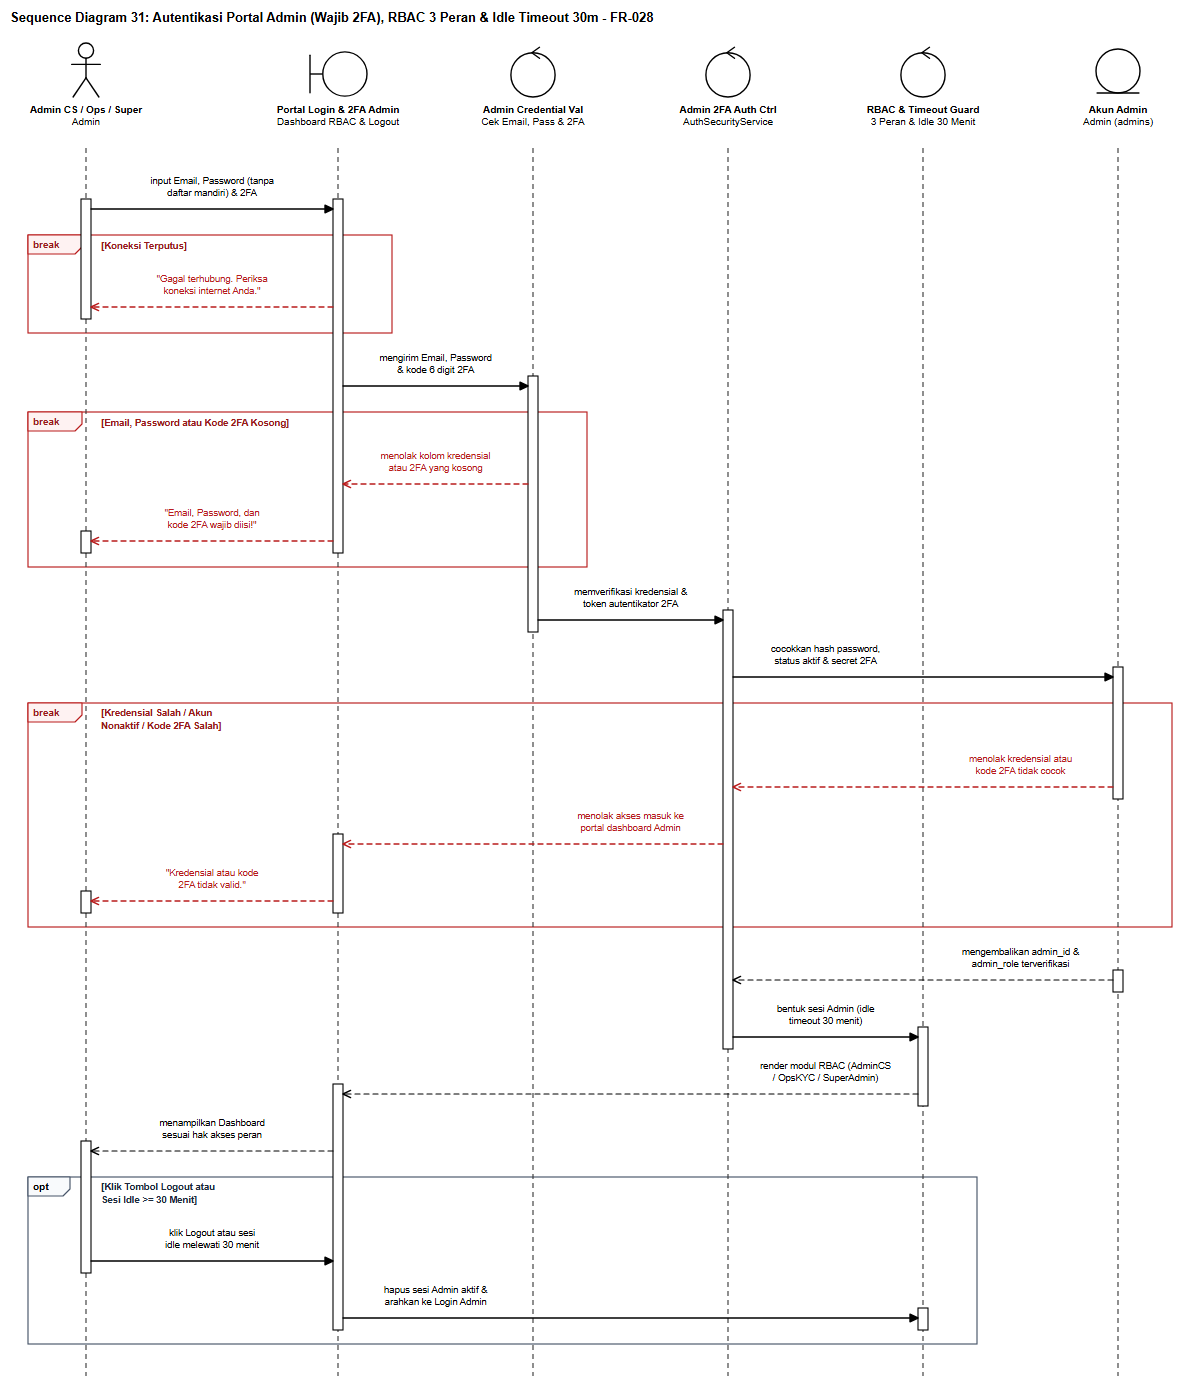

The diagram above was exported from draw.io. Its source (the exported page's mxGraphModel, read from the mxfile embedded in the PNG):
<mxGraphModel dx="1215" dy="1412" grid="1" gridSize="10" guides="1" tooltips="1" connect="1" arrows="1" fold="1" page="1" pageScale="1" pageWidth="1215" pageHeight="1412" background="#ffffff" math="0" shadow="0">
  <root>
    <mxCell id="0" />
    <mxCell id="1" parent="0" />
    <mxCell id="sd31_title" value="Sequence Diagram 31: Autentikasi Portal Admin (Wajib 2FA), RBAC 3 Peran &amp; Idle Timeout 30m - FR-028" style="text;html=1;align=left;verticalAlign=middle;resizable=0;points=[];autosize=1;strokeColor=none;fillColor=none;fontStyle=1;fontSize=13;fontFamily=Helvetica;fontColor=#000000;" vertex="1" parent="1">
      <mxGeometry x="24" y="16" width="713" height="24" as="geometry" />
    </mxCell>
    <mxCell id="sd31_frag_0" value="break" style="shape=umlFrame;whiteSpace=wrap;html=1;pointerEvents=0;recursiveResize=0;collapsible=0;dropTarget=0;width=54;height=19;fillColor=none;tabFillColor=#FEF2F2;strokeColor=#B91C1C;strokeWidth=1.15;fontColor=#991B1B;fontFamily=Helvetica;fontSize=10;fontStyle=1;" vertex="1" parent="1">
      <mxGeometry x="46" y="245" width="364" height="98" as="geometry" />
    </mxCell>
    <mxCell id="sd31_frag_1" value="break" style="shape=umlFrame;whiteSpace=wrap;html=1;pointerEvents=0;recursiveResize=0;collapsible=0;dropTarget=0;width=54;height=19;fillColor=none;tabFillColor=#FEF2F2;strokeColor=#B91C1C;strokeWidth=1.15;fontColor=#991B1B;fontFamily=Helvetica;fontSize=10;fontStyle=1;" vertex="1" parent="1">
      <mxGeometry x="46" y="422" width="559" height="155" as="geometry" />
    </mxCell>
    <mxCell id="sd31_frag_2" value="break" style="shape=umlFrame;whiteSpace=wrap;html=1;pointerEvents=0;recursiveResize=0;collapsible=0;dropTarget=0;width=54;height=19;fillColor=none;tabFillColor=#FEF2F2;strokeColor=#B91C1C;strokeWidth=1.15;fontColor=#991B1B;fontFamily=Helvetica;fontSize=10;fontStyle=1;" vertex="1" parent="1">
      <mxGeometry x="46" y="713" width="1144" height="224" as="geometry" />
    </mxCell>
    <mxCell id="sd31_frag_3" value="opt" style="shape=umlFrame;whiteSpace=wrap;html=1;pointerEvents=0;recursiveResize=0;collapsible=0;dropTarget=0;width=42;height=19;fillColor=none;tabFillColor=#F8FAFC;strokeColor=#475569;strokeWidth=1.15;fontColor=#000000;fontFamily=Helvetica;fontSize=10;fontStyle=1;" vertex="1" parent="1">
      <mxGeometry x="46" y="1187" width="949" height="167" as="geometry" />
    </mxCell>
    <mxCell id="sd31_lf_0" value="&lt;b&gt;Admin CS / Ops / Super&lt;/b&gt;&lt;br&gt;Admin" style="shape=umlActor;verticalLabelPosition=bottom;verticalAlign=top;align=center;html=1;outlineConnect=0;fillColor=#ffffff;strokeColor=#000000;strokeWidth=1.4;fontFamily=Helvetica;fontSize=10;fontColor=#000000;" vertex="1" parent="1">
      <mxGeometry x="87" y="52" width="34" height="56" as="geometry" />
    </mxCell>
    <mxCell id="sd31_stem_0" value="" style="line;strokeWidth=1.1;direction=south;html=1;dashed=1;dashPattern=5 4;strokeColor=#333333;perimeter=none;" vertex="1" parent="1">
      <mxGeometry x="99" y="158" width="10" height="1228" as="geometry" />
    </mxCell>
    <mxCell id="sd31_lf_1" value="&lt;b&gt;Portal Login &amp; 2FA Admin&lt;/b&gt;&lt;br&gt;Dashboard RBAC &amp; Logout" style="shape=umlBoundary;verticalLabelPosition=bottom;verticalAlign=top;align=center;html=1;outlineConnect=0;fillColor=#ffffff;strokeColor=#000000;strokeWidth=1.4;fontFamily=Helvetica;fontSize=10;fontColor=#000000;" vertex="1" parent="1">
      <mxGeometry x="326" y="60" width="60" height="48" as="geometry" />
    </mxCell>
    <mxCell id="sd31_stem_1" value="" style="line;strokeWidth=1.1;direction=south;html=1;dashed=1;dashPattern=5 4;strokeColor=#333333;perimeter=none;" vertex="1" parent="1">
      <mxGeometry x="351" y="158" width="10" height="1228" as="geometry" />
    </mxCell>
    <mxCell id="sd31_lf_2" value="&lt;b&gt;Admin Credential Val&lt;/b&gt;&lt;br&gt;Cek Email, Pass &amp; 2FA" style="shape=umlControl;verticalLabelPosition=bottom;verticalAlign=top;align=center;html=1;outlineConnect=0;fillColor=#ffffff;strokeColor=#000000;strokeWidth=1.4;fontFamily=Helvetica;fontSize=10;fontColor=#000000;" vertex="1" parent="1">
      <mxGeometry x="527" y="52" width="48" height="56" as="geometry" />
    </mxCell>
    <mxCell id="sd31_stem_2" value="" style="line;strokeWidth=1.1;direction=south;html=1;dashed=1;dashPattern=5 4;strokeColor=#333333;perimeter=none;" vertex="1" parent="1">
      <mxGeometry x="546" y="158" width="10" height="1228" as="geometry" />
    </mxCell>
    <mxCell id="sd31_lf_3" value="&lt;b&gt;Admin 2FA Auth Ctrl&lt;/b&gt;&lt;br&gt;AuthSecurityService" style="shape=umlControl;verticalLabelPosition=bottom;verticalAlign=top;align=center;html=1;outlineConnect=0;fillColor=#ffffff;strokeColor=#000000;strokeWidth=1.4;fontFamily=Helvetica;fontSize=10;fontColor=#000000;" vertex="1" parent="1">
      <mxGeometry x="722" y="52" width="48" height="56" as="geometry" />
    </mxCell>
    <mxCell id="sd31_stem_3" value="" style="line;strokeWidth=1.1;direction=south;html=1;dashed=1;dashPattern=5 4;strokeColor=#333333;perimeter=none;" vertex="1" parent="1">
      <mxGeometry x="741" y="158" width="10" height="1228" as="geometry" />
    </mxCell>
    <mxCell id="sd31_lf_4" value="&lt;b&gt;RBAC &amp; Timeout Guard&lt;/b&gt;&lt;br&gt;3 Peran &amp; Idle 30 Menit" style="shape=umlControl;verticalLabelPosition=bottom;verticalAlign=top;align=center;html=1;outlineConnect=0;fillColor=#ffffff;strokeColor=#000000;strokeWidth=1.4;fontFamily=Helvetica;fontSize=10;fontColor=#000000;" vertex="1" parent="1">
      <mxGeometry x="917" y="52" width="48" height="56" as="geometry" />
    </mxCell>
    <mxCell id="sd31_stem_4" value="" style="line;strokeWidth=1.1;direction=south;html=1;dashed=1;dashPattern=5 4;strokeColor=#333333;perimeter=none;" vertex="1" parent="1">
      <mxGeometry x="936" y="158" width="10" height="1228" as="geometry" />
    </mxCell>
    <mxCell id="sd31_lf_5" value="&lt;b&gt;Akun Admin&lt;/b&gt;&lt;br&gt;Admin (admins)" style="shape=umlEntity;verticalLabelPosition=bottom;verticalAlign=top;align=center;html=1;outlineConnect=0;fillColor=#ffffff;strokeColor=#000000;strokeWidth=1.4;fontFamily=Helvetica;fontSize=10;fontColor=#000000;" vertex="1" parent="1">
      <mxGeometry x="1112" y="58" width="48" height="50" as="geometry" />
    </mxCell>
    <mxCell id="sd31_stem_5" value="" style="line;strokeWidth=1.1;direction=south;html=1;dashed=1;dashPattern=5 4;strokeColor=#333333;perimeter=none;" vertex="1" parent="1">
      <mxGeometry x="1131" y="158" width="10" height="1228" as="geometry" />
    </mxCell>
    <mxCell id="sd31_act_0" value="" style="rounded=0;whiteSpace=wrap;html=1;fillColor=#ffffff;strokeColor=#000000;strokeWidth=1.1;" vertex="1" parent="1">
      <mxGeometry x="99" y="209" width="10" height="120" as="geometry" />
    </mxCell>
    <mxCell id="sd31_act_1" value="" style="rounded=0;whiteSpace=wrap;html=1;fillColor=#ffffff;strokeColor=#000000;strokeWidth=1.1;" vertex="1" parent="1">
      <mxGeometry x="99" y="541" width="10" height="22" as="geometry" />
    </mxCell>
    <mxCell id="sd31_act_2" value="" style="rounded=0;whiteSpace=wrap;html=1;fillColor=#ffffff;strokeColor=#000000;strokeWidth=1.1;" vertex="1" parent="1">
      <mxGeometry x="99" y="901" width="10" height="22" as="geometry" />
    </mxCell>
    <mxCell id="sd31_act_3" value="" style="rounded=0;whiteSpace=wrap;html=1;fillColor=#ffffff;strokeColor=#000000;strokeWidth=1.1;" vertex="1" parent="1">
      <mxGeometry x="99" y="1151" width="10" height="132" as="geometry" />
    </mxCell>
    <mxCell id="sd31_act_4" value="" style="rounded=0;whiteSpace=wrap;html=1;fillColor=#ffffff;strokeColor=#000000;strokeWidth=1.1;" vertex="1" parent="1">
      <mxGeometry x="351" y="209" width="10" height="354" as="geometry" />
    </mxCell>
    <mxCell id="sd31_act_5" value="" style="rounded=0;whiteSpace=wrap;html=1;fillColor=#ffffff;strokeColor=#000000;strokeWidth=1.1;" vertex="1" parent="1">
      <mxGeometry x="351" y="844" width="10" height="79" as="geometry" />
    </mxCell>
    <mxCell id="sd31_act_6" value="" style="rounded=0;whiteSpace=wrap;html=1;fillColor=#ffffff;strokeColor=#000000;strokeWidth=1.1;" vertex="1" parent="1">
      <mxGeometry x="351" y="1094" width="10" height="246" as="geometry" />
    </mxCell>
    <mxCell id="sd31_act_7" value="" style="rounded=0;whiteSpace=wrap;html=1;fillColor=#ffffff;strokeColor=#000000;strokeWidth=1.1;" vertex="1" parent="1">
      <mxGeometry x="546" y="386" width="10" height="256" as="geometry" />
    </mxCell>
    <mxCell id="sd31_act_8" value="" style="rounded=0;whiteSpace=wrap;html=1;fillColor=#ffffff;strokeColor=#000000;strokeWidth=1.1;" vertex="1" parent="1">
      <mxGeometry x="741" y="620" width="10" height="439" as="geometry" />
    </mxCell>
    <mxCell id="sd31_act_9" value="" style="rounded=0;whiteSpace=wrap;html=1;fillColor=#ffffff;strokeColor=#000000;strokeWidth=1.1;" vertex="1" parent="1">
      <mxGeometry x="936" y="1037" width="10" height="79" as="geometry" />
    </mxCell>
    <mxCell id="sd31_act_10" value="" style="rounded=0;whiteSpace=wrap;html=1;fillColor=#ffffff;strokeColor=#000000;strokeWidth=1.1;" vertex="1" parent="1">
      <mxGeometry x="936" y="1318" width="10" height="22" as="geometry" />
    </mxCell>
    <mxCell id="sd31_act_11" value="" style="rounded=0;whiteSpace=wrap;html=1;fillColor=#ffffff;strokeColor=#000000;strokeWidth=1.1;" vertex="1" parent="1">
      <mxGeometry x="1131" y="677" width="10" height="132" as="geometry" />
    </mxCell>
    <mxCell id="sd31_act_12" value="" style="rounded=0;whiteSpace=wrap;html=1;fillColor=#ffffff;strokeColor=#000000;strokeWidth=1.1;" vertex="1" parent="1">
      <mxGeometry x="1131" y="980" width="10" height="22" as="geometry" />
    </mxCell>
    <mxCell id="sd31_guard_0" value="[Koneksi Terputus]" style="text;html=1;align=left;verticalAlign=middle;resizable=0;points=[];autosize=1;strokeColor=none;fillColor=#ffffff;fontStyle=1;fontSize=9.5;fontFamily=Helvetica;fontColor=#991B1B;spacingLeft=3;spacingRight=3;" vertex="1" parent="1">
      <mxGeometry x="116" y="248" width="108" height="16" as="geometry" />
    </mxCell>
    <mxCell id="sd31_guard_1" value="[Email, Password atau Kode 2FA Kosong]" style="text;html=1;align=left;verticalAlign=middle;resizable=0;points=[];autosize=1;strokeColor=none;fillColor=#ffffff;fontStyle=1;fontSize=9.5;fontFamily=Helvetica;fontColor=#991B1B;spacingLeft=3;spacingRight=3;" vertex="1" parent="1">
      <mxGeometry x="116" y="425" width="216" height="16" as="geometry" />
    </mxCell>
    <mxCell id="sd31_guard_2" value="[Kredensial Salah / Akun&lt;br&gt;Nonaktif / Kode 2FA Salah]" style="text;html=1;align=left;verticalAlign=middle;resizable=0;points=[];autosize=1;strokeColor=none;fillColor=#ffffff;fontStyle=1;fontSize=9.5;fontFamily=Helvetica;fontColor=#991B1B;spacingLeft=3;spacingRight=3;" vertex="1" parent="1">
      <mxGeometry x="116" y="716" width="148" height="28" as="geometry" />
    </mxCell>
    <mxCell id="sd31_guard_3" value="[Klik Tombol Logout atau&lt;br&gt;Sesi Idle &gt;= 30 Menit]" style="text;html=1;align=left;verticalAlign=middle;resizable=0;points=[];autosize=1;strokeColor=none;fillColor=#ffffff;fontStyle=1;fontSize=9.5;fontFamily=Helvetica;fontColor=#1E293B;spacingLeft=3;spacingRight=3;" vertex="1" parent="1">
      <mxGeometry x="116" y="1190" width="137" height="28" as="geometry" />
    </mxCell>
    <mxCell id="sd31_msg_1" value="input Email, Password (tanpa&lt;br&gt;daftar mandiri) &amp; 2FA" style="html=1;fontFamily=Helvetica;fontSize=9.5;rounded=1;arcSize=6;labelBackgroundColor=#ffffff;endArrow=block;endFill=1;endSize=8;strokeColor=#000000;fontColor=#000000;strokeWidth=1.3;" edge="1" parent="1">
      <mxGeometry x="0" relative="1" as="geometry">
        <mxPoint x="109" y="219" as="sourcePoint" />
        <mxPoint x="351" y="219" as="targetPoint" />
        <mxPoint x="0" y="-22" as="offset" />
      </mxGeometry>
    </mxCell>
    <mxCell id="sd31_msg_2" value="&quot;Gagal terhubung. Periksa&lt;br&gt;koneksi internet Anda.&quot;" style="html=1;fontFamily=Helvetica;fontSize=9.5;rounded=1;arcSize=6;labelBackgroundColor=#ffffff;endArrow=open;endFill=0;endSize=8;dashed=1;dashPattern=5 4;strokeColor=#B91C1C;fontColor=#B91C1C;strokeWidth=1.3;" edge="1" parent="1">
      <mxGeometry x="0" relative="1" as="geometry">
        <mxPoint x="351" y="317" as="sourcePoint" />
        <mxPoint x="109" y="317" as="targetPoint" />
        <mxPoint x="0" y="-22" as="offset" />
      </mxGeometry>
    </mxCell>
    <mxCell id="sd31_msg_3" value="mengirim Email, Password&lt;br&gt;&amp; kode 6 digit 2FA" style="html=1;fontFamily=Helvetica;fontSize=9.5;rounded=1;arcSize=6;labelBackgroundColor=#ffffff;endArrow=block;endFill=1;endSize=8;strokeColor=#000000;fontColor=#000000;strokeWidth=1.3;" edge="1" parent="1">
      <mxGeometry x="0" relative="1" as="geometry">
        <mxPoint x="361" y="396" as="sourcePoint" />
        <mxPoint x="546" y="396" as="targetPoint" />
        <mxPoint x="0" y="-22" as="offset" />
      </mxGeometry>
    </mxCell>
    <mxCell id="sd31_msg_4" value="menolak kolom kredensial&lt;br&gt;atau 2FA yang kosong" style="html=1;fontFamily=Helvetica;fontSize=9.5;rounded=1;arcSize=6;labelBackgroundColor=#ffffff;endArrow=open;endFill=0;endSize=8;dashed=1;dashPattern=5 4;strokeColor=#B91C1C;fontColor=#B91C1C;strokeWidth=1.3;" edge="1" parent="1">
      <mxGeometry x="0" relative="1" as="geometry">
        <mxPoint x="546" y="494" as="sourcePoint" />
        <mxPoint x="361" y="494" as="targetPoint" />
        <mxPoint x="0" y="-22" as="offset" />
      </mxGeometry>
    </mxCell>
    <mxCell id="sd31_msg_5" value="&quot;Email, Password, dan&lt;br&gt;kode 2FA wajib diisi!&quot;" style="html=1;fontFamily=Helvetica;fontSize=9.5;rounded=1;arcSize=6;labelBackgroundColor=#ffffff;endArrow=open;endFill=0;endSize=8;dashed=1;dashPattern=5 4;strokeColor=#B91C1C;fontColor=#B91C1C;strokeWidth=1.3;" edge="1" parent="1">
      <mxGeometry x="0" relative="1" as="geometry">
        <mxPoint x="351" y="551" as="sourcePoint" />
        <mxPoint x="109" y="551" as="targetPoint" />
        <mxPoint x="0" y="-22" as="offset" />
      </mxGeometry>
    </mxCell>
    <mxCell id="sd31_msg_6" value="memverifikasi kredensial &amp;&lt;br&gt;token autentikator 2FA" style="html=1;fontFamily=Helvetica;fontSize=9.5;rounded=1;arcSize=6;labelBackgroundColor=#ffffff;endArrow=block;endFill=1;endSize=8;strokeColor=#000000;fontColor=#000000;strokeWidth=1.3;" edge="1" parent="1">
      <mxGeometry x="0" relative="1" as="geometry">
        <mxPoint x="556" y="630" as="sourcePoint" />
        <mxPoint x="741" y="630" as="targetPoint" />
        <mxPoint x="0" y="-22" as="offset" />
      </mxGeometry>
    </mxCell>
    <mxCell id="sd31_msg_7" value="cocokkan hash password,&lt;br&gt;status aktif &amp; secret 2FA" style="html=1;fontFamily=Helvetica;fontSize=9.5;rounded=1;arcSize=6;labelBackgroundColor=#ffffff;endArrow=block;endFill=1;endSize=8;strokeColor=#000000;fontColor=#000000;strokeWidth=1.3;" edge="1" parent="1">
      <mxGeometry x="-0.513" relative="1" as="geometry">
        <mxPoint x="751" y="687" as="sourcePoint" />
        <mxPoint x="1131" y="687" as="targetPoint" />
        <mxPoint x="0" y="-22" as="offset" />
      </mxGeometry>
    </mxCell>
    <mxCell id="sd31_msg_8" value="menolak kredensial atau&lt;br&gt;kode 2FA tidak cocok" style="html=1;fontFamily=Helvetica;fontSize=9.5;rounded=1;arcSize=6;labelBackgroundColor=#ffffff;endArrow=open;endFill=0;endSize=8;dashed=1;dashPattern=5 4;strokeColor=#B91C1C;fontColor=#B91C1C;strokeWidth=1.3;" edge="1" parent="1">
      <mxGeometry x="-0.513" relative="1" as="geometry">
        <mxPoint x="1131" y="797" as="sourcePoint" />
        <mxPoint x="751" y="797" as="targetPoint" />
        <mxPoint x="0" y="-22" as="offset" />
      </mxGeometry>
    </mxCell>
    <mxCell id="sd31_msg_9" value="menolak akses masuk ke&lt;br&gt;portal dashboard Admin" style="html=1;fontFamily=Helvetica;fontSize=9.5;rounded=1;arcSize=6;labelBackgroundColor=#ffffff;endArrow=open;endFill=0;endSize=8;dashed=1;dashPattern=5 4;strokeColor=#B91C1C;fontColor=#B91C1C;strokeWidth=1.3;" edge="1" parent="1">
      <mxGeometry x="-0.513" relative="1" as="geometry">
        <mxPoint x="741" y="854" as="sourcePoint" />
        <mxPoint x="361" y="854" as="targetPoint" />
        <mxPoint x="0" y="-22" as="offset" />
      </mxGeometry>
    </mxCell>
    <mxCell id="sd31_msg_10" value="&quot;Kredensial atau kode&lt;br&gt;2FA tidak valid.&quot;" style="html=1;fontFamily=Helvetica;fontSize=9.5;rounded=1;arcSize=6;labelBackgroundColor=#ffffff;endArrow=open;endFill=0;endSize=8;dashed=1;dashPattern=5 4;strokeColor=#B91C1C;fontColor=#B91C1C;strokeWidth=1.3;" edge="1" parent="1">
      <mxGeometry x="0" relative="1" as="geometry">
        <mxPoint x="351" y="911" as="sourcePoint" />
        <mxPoint x="109" y="911" as="targetPoint" />
        <mxPoint x="0" y="-22" as="offset" />
      </mxGeometry>
    </mxCell>
    <mxCell id="sd31_msg_11" value="mengembalikan admin_id &amp;&lt;br&gt;admin_role terverifikasi" style="html=1;fontFamily=Helvetica;fontSize=9.5;rounded=1;arcSize=6;labelBackgroundColor=#ffffff;endArrow=open;endFill=0;endSize=8;dashed=1;dashPattern=5 4;strokeColor=#000000;fontColor=#000000;strokeWidth=1.2;" edge="1" parent="1">
      <mxGeometry x="-0.513" relative="1" as="geometry">
        <mxPoint x="1131" y="990" as="sourcePoint" />
        <mxPoint x="751" y="990" as="targetPoint" />
        <mxPoint x="0" y="-22" as="offset" />
      </mxGeometry>
    </mxCell>
    <mxCell id="sd31_msg_12" value="bentuk sesi Admin (idle&lt;br&gt;timeout 30 menit)" style="html=1;fontFamily=Helvetica;fontSize=9.5;rounded=1;arcSize=6;labelBackgroundColor=#ffffff;endArrow=block;endFill=1;endSize=8;strokeColor=#000000;fontColor=#000000;strokeWidth=1.3;" edge="1" parent="1">
      <mxGeometry x="0" relative="1" as="geometry">
        <mxPoint x="751" y="1047" as="sourcePoint" />
        <mxPoint x="936" y="1047" as="targetPoint" />
        <mxPoint x="0" y="-22" as="offset" />
      </mxGeometry>
    </mxCell>
    <mxCell id="sd31_msg_13" value="render modul RBAC (AdminCS&lt;br&gt;/ OpsKYC / SuperAdmin)" style="html=1;fontFamily=Helvetica;fontSize=9.5;rounded=1;arcSize=6;labelBackgroundColor=#ffffff;endArrow=open;endFill=0;endSize=8;dashed=1;dashPattern=5 4;strokeColor=#000000;fontColor=#000000;strokeWidth=1.2;" edge="1" parent="1">
      <mxGeometry x="-0.678" relative="1" as="geometry">
        <mxPoint x="936" y="1104" as="sourcePoint" />
        <mxPoint x="361" y="1104" as="targetPoint" />
        <mxPoint x="0" y="-22" as="offset" />
      </mxGeometry>
    </mxCell>
    <mxCell id="sd31_msg_14" value="menampilkan Dashboard&lt;br&gt;sesuai hak akses peran" style="html=1;fontFamily=Helvetica;fontSize=9.5;rounded=1;arcSize=6;labelBackgroundColor=#ffffff;endArrow=open;endFill=0;endSize=8;dashed=1;dashPattern=5 4;strokeColor=#000000;fontColor=#000000;strokeWidth=1.2;" edge="1" parent="1">
      <mxGeometry x="0" relative="1" as="geometry">
        <mxPoint x="351" y="1161" as="sourcePoint" />
        <mxPoint x="109" y="1161" as="targetPoint" />
        <mxPoint x="0" y="-22" as="offset" />
      </mxGeometry>
    </mxCell>
    <mxCell id="sd31_msg_15" value="klik Logout atau sesi&lt;br&gt;idle melewati 30 menit" style="html=1;fontFamily=Helvetica;fontSize=9.5;rounded=1;arcSize=6;labelBackgroundColor=#ffffff;endArrow=block;endFill=1;endSize=8;strokeColor=#000000;fontColor=#000000;strokeWidth=1.3;" edge="1" parent="1">
      <mxGeometry x="0" relative="1" as="geometry">
        <mxPoint x="109" y="1271" as="sourcePoint" />
        <mxPoint x="351" y="1271" as="targetPoint" />
        <mxPoint x="0" y="-22" as="offset" />
      </mxGeometry>
    </mxCell>
    <mxCell id="sd31_msg_16" value="hapus sesi Admin aktif &amp;&lt;br&gt;arahkan ke Login Admin" style="html=1;fontFamily=Helvetica;fontSize=9.5;rounded=1;arcSize=6;labelBackgroundColor=#ffffff;endArrow=block;endFill=1;endSize=8;strokeColor=#000000;fontColor=#000000;strokeWidth=1.3;" edge="1" parent="1">
      <mxGeometry x="-0.678" relative="1" as="geometry">
        <mxPoint x="361" y="1328" as="sourcePoint" />
        <mxPoint x="936" y="1328" as="targetPoint" />
        <mxPoint x="0" y="-22" as="offset" />
      </mxGeometry>
    </mxCell>
  </root>
</mxGraphModel>